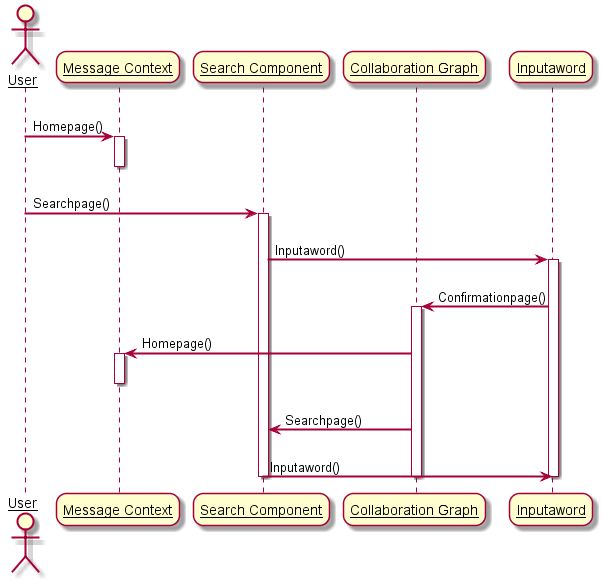

The diagram above was rendered by PlantUML. Its source (embedded in the PNG):
@startuml 
skinparam sequenceArrowThickness 2 
skinparam roundcorner 20 
skinparam maxmessagesize 60 
skinparam sequenceParticipant underline

actor User
participant "Message Context" as 09
participant "Search Component" as 19
participant "Collaboration Graph" as 49
participant "Inputaword" as 59

User -> 09: Homepage()
activate 09

deactivate 09

User -> 19: Searchpage()
activate 19

19 -> 59: Inputaword()
activate 59

59 -> 49: Confirmationpage()
activate 49

49 -> 09: Homepage()
activate 09

deactivate 09

49 -> 19: Searchpage()
19 -> 59: Inputaword()
deactivate 59

deactivate 19

deactivate 49

@enduml